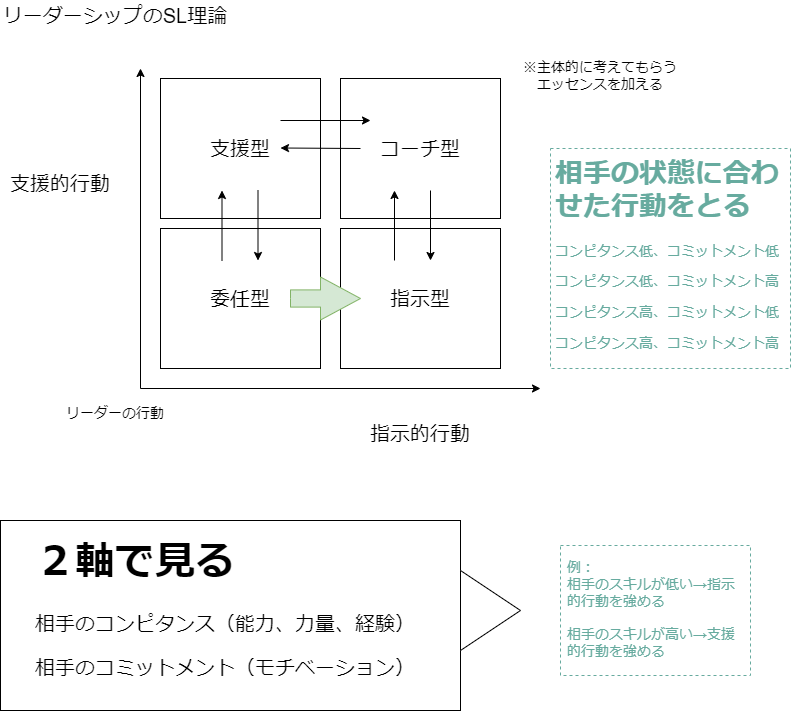

The diagram above was exported from draw.io. Its source (the exported page's mxGraphModel, read from the mxfile embedded in the PNG):
<mxGraphModel dx="1422" dy="786" grid="1" gridSize="10" guides="1" tooltips="1" connect="1" arrows="1" fold="1" page="1" pageScale="1" pageWidth="827" pageHeight="1169" math="0" shadow="0">
  <root>
    <mxCell id="0" />
    <mxCell id="1" parent="0" />
    <mxCell id="rFxlMDQk0PwinFuXbWSe-1" value="" style="endArrow=classic;html=1;rounded=0;" parent="1" edge="1">
      <mxGeometry width="50" height="50" relative="1" as="geometry">
        <mxPoint x="160" y="398" as="sourcePoint" />
        <mxPoint x="560" y="398" as="targetPoint" />
      </mxGeometry>
    </mxCell>
    <mxCell id="rFxlMDQk0PwinFuXbWSe-2" value="" style="endArrow=classic;html=1;rounded=0;" parent="1" edge="1">
      <mxGeometry width="50" height="50" relative="1" as="geometry">
        <mxPoint x="160" y="398" as="sourcePoint" />
        <mxPoint x="160" y="78" as="targetPoint" />
      </mxGeometry>
    </mxCell>
    <mxCell id="rFxlMDQk0PwinFuXbWSe-4" value="委任型" style="rounded=0;whiteSpace=wrap;html=1;fontSize=20;" parent="1" vertex="1">
      <mxGeometry x="180" y="238" width="160" height="140" as="geometry" />
    </mxCell>
    <mxCell id="rFxlMDQk0PwinFuXbWSe-5" value="指示型" style="rounded=0;whiteSpace=wrap;html=1;fontSize=20;" parent="1" vertex="1">
      <mxGeometry x="360" y="238" width="160" height="140" as="geometry" />
    </mxCell>
    <mxCell id="rFxlMDQk0PwinFuXbWSe-6" value="支援型" style="rounded=0;whiteSpace=wrap;html=1;fontSize=20;" parent="1" vertex="1">
      <mxGeometry x="180" y="88" width="160" height="140" as="geometry" />
    </mxCell>
    <mxCell id="rFxlMDQk0PwinFuXbWSe-7" value="コーチ型" style="rounded=0;whiteSpace=wrap;html=1;fontSize=20;" parent="1" vertex="1">
      <mxGeometry x="360" y="88" width="160" height="140" as="geometry" />
    </mxCell>
    <mxCell id="rFxlMDQk0PwinFuXbWSe-8" value="指示的行動" style="text;html=1;strokeColor=none;fillColor=none;align=center;verticalAlign=middle;whiteSpace=wrap;rounded=0;fontSize=20;" parent="1" vertex="1">
      <mxGeometry x="380" y="428" width="120" height="30" as="geometry" />
    </mxCell>
    <mxCell id="rFxlMDQk0PwinFuXbWSe-9" value="支援的行動" style="text;html=1;strokeColor=none;fillColor=none;align=center;verticalAlign=middle;whiteSpace=wrap;rounded=0;fontSize=20;" parent="1" vertex="1">
      <mxGeometry x="20" y="178" width="120" height="30" as="geometry" />
    </mxCell>
    <mxCell id="rFxlMDQk0PwinFuXbWSe-10" value="リーダーシップのSL理論" style="text;html=1;strokeColor=none;fillColor=none;align=center;verticalAlign=middle;whiteSpace=wrap;rounded=0;fontSize=20;" parent="1" vertex="1">
      <mxGeometry x="20" y="10" width="230" height="30" as="geometry" />
    </mxCell>
    <mxCell id="rFxlMDQk0PwinFuXbWSe-11" value="&lt;h1&gt;２軸で見る&lt;/h1&gt;&lt;p&gt;相手のコンピタンス（能力、力量、経験）&lt;/p&gt;&lt;p&gt;相手のコミットメント（モチベーション）&lt;/p&gt;" style="text;html=1;strokeColor=default;fillColor=none;spacing=5;spacingTop=-20;whiteSpace=wrap;overflow=hidden;rounded=0;fontSize=20;labelBorderColor=none;spacingLeft=30;" parent="1" vertex="1">
      <mxGeometry x="20" y="530" width="460" height="190" as="geometry" />
    </mxCell>
    <mxCell id="rFxlMDQk0PwinFuXbWSe-12" value="リーダーの行動" style="text;html=1;strokeColor=none;fillColor=none;align=center;verticalAlign=middle;whiteSpace=wrap;rounded=0;labelBorderColor=none;fontSize=14;" parent="1" vertex="1">
      <mxGeometry x="60" y="418" width="150" height="10" as="geometry" />
    </mxCell>
    <mxCell id="rFxlMDQk0PwinFuXbWSe-13" value="" style="triangle;whiteSpace=wrap;html=1;labelBorderColor=none;strokeColor=default;fontSize=14;" parent="1" vertex="1">
      <mxGeometry x="480" y="580" width="60" height="80" as="geometry" />
    </mxCell>
    <mxCell id="rFxlMDQk0PwinFuXbWSe-14" value="例：&lt;br&gt;相手のスキルが低い→指示的行動を強める&lt;br&gt;&lt;br&gt;相手のスキルが高い→支援的行動を強める" style="text;html=1;strokeColor=#67AB9F;fillColor=none;align=left;verticalAlign=middle;whiteSpace=wrap;rounded=0;labelBorderColor=none;fontSize=14;spacingBottom=5;spacingTop=2;dashed=1;spacingLeft=5;spacingRight=5;fontColor=#67AB9F;" parent="1" vertex="1">
      <mxGeometry x="580" y="555" width="190" height="130" as="geometry" />
    </mxCell>
    <mxCell id="rFxlMDQk0PwinFuXbWSe-15" value="" style="html=1;shadow=0;dashed=0;align=center;verticalAlign=middle;shape=mxgraph.arrows2.arrow;dy=0.6;dx=40;notch=0;labelBorderColor=none;strokeColor=#82b366;fontSize=14;labelBackgroundColor=none;fillColor=#d5e8d4;" parent="1" vertex="1">
      <mxGeometry x="310" y="286.5" width="70" height="43" as="geometry" />
    </mxCell>
    <mxCell id="rFxlMDQk0PwinFuXbWSe-17" value="" style="endArrow=classic;html=1;rounded=0;fontSize=14;" parent="1" edge="1">
      <mxGeometry width="50" height="50" relative="1" as="geometry">
        <mxPoint x="414" y="270" as="sourcePoint" />
        <mxPoint x="414" y="200" as="targetPoint" />
      </mxGeometry>
    </mxCell>
    <mxCell id="rFxlMDQk0PwinFuXbWSe-18" value="" style="endArrow=classic;html=1;rounded=0;fontSize=14;" parent="1" edge="1">
      <mxGeometry width="50" height="50" relative="1" as="geometry">
        <mxPoint x="450" y="200" as="sourcePoint" />
        <mxPoint x="450" y="270" as="targetPoint" />
      </mxGeometry>
    </mxCell>
    <mxCell id="rFxlMDQk0PwinFuXbWSe-19" value="" style="endArrow=classic;html=1;rounded=0;fontSize=14;" parent="1" edge="1">
      <mxGeometry width="50" height="50" relative="1" as="geometry">
        <mxPoint x="241.5" y="270" as="sourcePoint" />
        <mxPoint x="241.5" y="200" as="targetPoint" />
      </mxGeometry>
    </mxCell>
    <mxCell id="rFxlMDQk0PwinFuXbWSe-20" value="" style="endArrow=classic;html=1;rounded=0;fontSize=14;" parent="1" edge="1">
      <mxGeometry width="50" height="50" relative="1" as="geometry">
        <mxPoint x="277.5" y="200" as="sourcePoint" />
        <mxPoint x="277.5" y="270" as="targetPoint" />
      </mxGeometry>
    </mxCell>
    <mxCell id="rFxlMDQk0PwinFuXbWSe-21" value="" style="endArrow=classic;html=1;rounded=0;fontSize=14;" parent="1" edge="1">
      <mxGeometry width="50" height="50" relative="1" as="geometry">
        <mxPoint x="300" y="130" as="sourcePoint" />
        <mxPoint x="390" y="130" as="targetPoint" />
      </mxGeometry>
    </mxCell>
    <mxCell id="rFxlMDQk0PwinFuXbWSe-24" value="" style="endArrow=classic;html=1;rounded=0;fontSize=14;" parent="1" edge="1">
      <mxGeometry width="50" height="50" relative="1" as="geometry">
        <mxPoint x="380" y="158" as="sourcePoint" />
        <mxPoint x="300" y="157.5" as="targetPoint" />
      </mxGeometry>
    </mxCell>
    <mxCell id="rFxlMDQk0PwinFuXbWSe-25" value="※主体的に考えてもらうエッセンスを加える" style="text;html=1;strokeColor=none;fillColor=none;align=center;verticalAlign=middle;whiteSpace=wrap;rounded=0;dashed=1;labelBackgroundColor=none;labelBorderColor=none;fontSize=14;" parent="1" vertex="1">
      <mxGeometry x="540" y="70" width="160" height="30" as="geometry" />
    </mxCell>
    <mxCell id="rFxlMDQk0PwinFuXbWSe-26" value="&lt;h1&gt;相手の状態に合わせた行動をとる&lt;/h1&gt;&lt;p&gt;コンピタンス低、コミットメント低&lt;/p&gt;&lt;p&gt;コンピタンス低、コミットメント高&lt;/p&gt;&lt;p&gt;コンピタンス高、コミットメント低&lt;/p&gt;&lt;p&gt;コンピタンス高、コミットメント高&lt;/p&gt;" style="text;html=1;strokeColor=#67AB9F;fillColor=none;spacing=5;spacingTop=-20;whiteSpace=wrap;overflow=hidden;rounded=0;dashed=1;labelBackgroundColor=none;labelBorderColor=none;fontSize=14;fontColor=#67AB9F;" parent="1" vertex="1">
      <mxGeometry x="570" y="158" width="240" height="220" as="geometry" />
    </mxCell>
  </root>
</mxGraphModel>